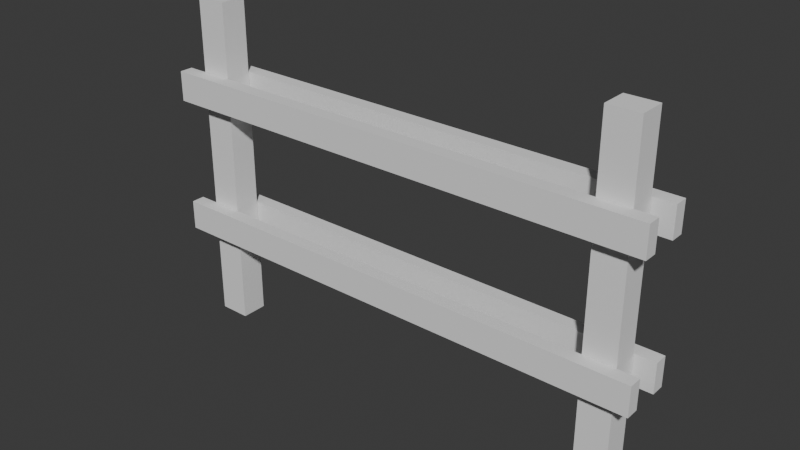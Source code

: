 # Source: fence.section2ung.blend  (saved by Blender 5.0.118; exported with 4.5.12 LTS)
import bpy
from mathutils import Matrix  # noqa: F401  (used for matrix-valued properties, if any)

bpy.ops.wm.read_factory_settings(use_empty=True)
scene = bpy.context.scene
scene.name = 'Scene'

# ---- collections
col_collection = bpy.data.collections.new('Collection'); scene.collection.children.link(col_collection)

# ---- world
world_world = bpy.data.worlds.new('World'); scene.world = world_world
world_world.use_nodes = True; world_world.node_tree.nodes.clear()
_N = world_world.node_tree.nodes; _L = world_world.node_tree.links
n0 = _N.new('ShaderNodeOutputWorld'); n0.name = 'World Output'; n0.location = (200, 100)
n1 = _N.new('ShaderNodeBackground'); n1.name = 'Background'; n1.location = (-200, 100)
n1.inputs[0].default_value = (0.05088, 0.05088, 0.05088, 1.0)
_L.new(n1.outputs[0], n0.inputs[0])
n0.is_active_output = True
world_world.color = (0.05088, 0.05088, 0.05088)
world_world.sun_shadow_jitter_overblur = 0.0

# ---- meshes
me_cube_006 = bpy.data.meshes.new('Cube.006')
me_cube_006.from_pydata([(-1.0, -0.01264, -7.594), (-1.0, -0.01264, 24.37), (-1.0, 0.8874, -7.594), (-1.0, 0.8874, 24.37), (1.0, -0.01264, -7.594), (1.0, -0.01264, 24.37), (1.0, 0.8874, -7.594), (1.0, 0.8874, 24.37)], [], [(0, 1, 3, 2), (2, 3, 7, 6), (6, 7, 5, 4), (4, 5, 1, 0), (2, 6, 4, 0), (7, 3, 1, 5)])
_uv = me_cube_006.uv_layers.new(name='UVMap')
_uv.uv.foreach_set('vector', [0.375, 0.0, 0.625, 0.0, 0.625, 0.25, 0.375, 0.25, 0.375, 0.25, 0.625, 0.25, 0.625, 0.5, 0.375, 0.5, 0.375, 0.5, 0.625, 0.5, 0.625, 0.75, 0.375, 0.75, 0.375, 0.75, 0.625, 0.75, 0.625, 1.0, 0.375, 1.0, 0.125, 0.5, 0.375, 0.5, 0.375, 0.75, 0.125, 0.75, 0.625, 0.5, 0.875, 0.5, 0.875, 0.75, 0.625, 0.75])
me_cube_006.update()
me_cube_005 = bpy.data.meshes.new('Cube.005')
me_cube_005.from_pydata([(-1.0, -0.01264, -7.594), (-1.0, -0.01264, 24.37), (-1.0, 0.8874, -7.594), (-1.0, 0.8874, 24.37), (1.0, -0.01264, -7.594), (1.0, -0.01264, 24.37), (1.0, 0.8874, -7.594), (1.0, 0.8874, 24.37)], [], [(0, 1, 3, 2), (2, 3, 7, 6), (6, 7, 5, 4), (4, 5, 1, 0), (2, 6, 4, 0), (7, 3, 1, 5)])
_uv = me_cube_005.uv_layers.new(name='UVMap')
_uv.uv.foreach_set('vector', [0.375, 0.0, 0.625, 0.0, 0.625, 0.25, 0.375, 0.25, 0.375, 0.25, 0.625, 0.25, 0.625, 0.5, 0.375, 0.5, 0.375, 0.5, 0.625, 0.5, 0.625, 0.75, 0.375, 0.75, 0.375, 0.75, 0.625, 0.75, 0.625, 1.0, 0.375, 1.0, 0.125, 0.5, 0.375, 0.5, 0.375, 0.75, 0.125, 0.75, 0.625, 0.5, 0.875, 0.5, 0.875, 0.75, 0.625, 0.75])
me_cube_005.update()
me_cube_004 = bpy.data.meshes.new('Cube.004')
me_cube_004.from_pydata([(-1.0, -0.01264, -7.594), (-1.0, -0.01264, 24.37), (-1.0, 0.8874, -7.594), (-1.0, 0.8874, 24.37), (1.0, -0.01264, -7.594), (1.0, -0.01264, 24.37), (1.0, 0.8874, -7.594), (1.0, 0.8874, 24.37)], [], [(0, 1, 3, 2), (2, 3, 7, 6), (6, 7, 5, 4), (4, 5, 1, 0), (2, 6, 4, 0), (7, 3, 1, 5)])
_uv = me_cube_004.uv_layers.new(name='UVMap')
_uv.uv.foreach_set('vector', [0.375, 0.0, 0.625, 0.0, 0.625, 0.25, 0.375, 0.25, 0.375, 0.25, 0.625, 0.25, 0.625, 0.5, 0.375, 0.5, 0.375, 0.5, 0.625, 0.5, 0.625, 0.75, 0.375, 0.75, 0.375, 0.75, 0.625, 0.75, 0.625, 1.0, 0.375, 1.0, 0.125, 0.5, 0.375, 0.5, 0.375, 0.75, 0.125, 0.75, 0.625, 0.5, 0.875, 0.5, 0.875, 0.75, 0.625, 0.75])
me_cube_004.update()
me_cube_003 = bpy.data.meshes.new('Cube.003')
me_cube_003.from_pydata([(-1.0, -0.01264, -7.594), (-1.0, -0.01264, 24.37), (-1.0, 0.8874, -7.594), (-1.0, 0.8874, 24.37), (1.0, -0.01264, -7.594), (1.0, -0.01264, 24.37), (1.0, 0.8874, -7.594), (1.0, 0.8874, 24.37)], [], [(0, 1, 3, 2), (2, 3, 7, 6), (6, 7, 5, 4), (4, 5, 1, 0), (2, 6, 4, 0), (7, 3, 1, 5)])
_uv = me_cube_003.uv_layers.new(name='UVMap')
_uv.uv.foreach_set('vector', [0.375, 0.0, 0.625, 0.0, 0.625, 0.25, 0.375, 0.25, 0.375, 0.25, 0.625, 0.25, 0.625, 0.5, 0.375, 0.5, 0.375, 0.5, 0.625, 0.5, 0.625, 0.75, 0.375, 0.75, 0.375, 0.75, 0.625, 0.75, 0.625, 1.0, 0.375, 1.0, 0.125, 0.5, 0.375, 0.5, 0.375, 0.75, 0.125, 0.75, 0.625, 0.5, 0.875, 0.5, 0.875, 0.75, 0.625, 0.75])
me_cube_003.update()
me_cube_002 = bpy.data.meshes.new('Cube.002')
me_cube_002.from_pydata([(-1.0, -0.8874, -1.0), (-1.0, -0.8874, 21.38), (-1.0, 0.8874, -1.0), (-1.0, 0.8874, 21.38), (1.0, -0.8874, -1.0), (1.0, -0.8874, 21.38), (1.0, 0.8874, -1.0), (1.0, 0.8874, 21.38)], [], [(0, 1, 3, 2), (2, 3, 7, 6), (6, 7, 5, 4), (4, 5, 1, 0), (2, 6, 4, 0), (7, 3, 1, 5)])
_uv = me_cube_002.uv_layers.new(name='UVMap')
_uv.uv.foreach_set('vector', [0.375, 0.0, 0.625, 0.0, 0.625, 0.25, 0.375, 0.25, 0.375, 0.25, 0.625, 0.25, 0.625, 0.5, 0.375, 0.5, 0.375, 0.5, 0.625, 0.5, 0.625, 0.75, 0.375, 0.75, 0.375, 0.75, 0.625, 0.75, 0.625, 1.0, 0.375, 1.0, 0.125, 0.5, 0.375, 0.5, 0.375, 0.75, 0.125, 0.75, 0.625, 0.5, 0.875, 0.5, 0.875, 0.75, 0.625, 0.75])
me_cube_002.update()
me_cube_001 = bpy.data.meshes.new('Cube.001')
me_cube_001.from_pydata([(-1.0, -0.8874, -1.0), (-1.0, -0.8874, 21.38), (-1.0, 0.8874, -1.0), (-1.0, 0.8874, 21.38), (1.0, -0.8874, -1.0), (1.0, -0.8874, 21.38), (1.0, 0.8874, -1.0), (1.0, 0.8874, 21.38)], [], [(0, 1, 3, 2), (2, 3, 7, 6), (6, 7, 5, 4), (4, 5, 1, 0), (2, 6, 4, 0), (7, 3, 1, 5)])
_uv = me_cube_001.uv_layers.new(name='UVMap')
_uv.uv.foreach_set('vector', [0.375, 0.0, 0.625, 0.0, 0.625, 0.25, 0.375, 0.25, 0.375, 0.25, 0.625, 0.25, 0.625, 0.5, 0.375, 0.5, 0.375, 0.5, 0.625, 0.5, 0.625, 0.75, 0.375, 0.75, 0.375, 0.75, 0.625, 0.75, 0.625, 1.0, 0.375, 1.0, 0.125, 0.5, 0.375, 0.5, 0.375, 0.75, 0.125, 0.75, 0.625, 0.5, 0.875, 0.5, 0.875, 0.75, 0.625, 0.75])
me_cube_001.update()

# ---- objects
ob_cube_006 = bpy.data.objects.new('Cube.006', me_cube_006)
ob_cube_005 = bpy.data.objects.new('Cube.005', me_cube_005)
ob_cube_004 = bpy.data.objects.new('Cube.004', me_cube_004)
ob_cube_003 = bpy.data.objects.new('Cube.003', me_cube_003)
ob_cube_002 = bpy.data.objects.new('Cube.002', me_cube_002)
ob_cube_001 = bpy.data.objects.new('Cube.001', me_cube_001)

# ---- transforms, parenting, visibility, modifiers, constraints
ob_cube_006.location = (-0.5239, -0.1037, 0.4219)
ob_cube_006.rotation_euler = (-1.344e-07, 1.571, 0.0)
ob_cube_006.scale = (0.0594, 0.0594, 0.06235)
ob_cube_005.location = (-0.5239, 0.05762, 0.4219)
ob_cube_005.rotation_euler = (-1.344e-07, 1.571, 0.0)
ob_cube_005.scale = (0.0594, 0.0594, 0.06235)
ob_cube_004.location = (-0.5239, 0.05762, 0.9718)
ob_cube_004.rotation_euler = (-1.344e-07, 1.571, 0.0)
ob_cube_004.scale = (0.0594, 0.0594, 0.06235)
ob_cube_003.location = (-0.5239, -0.1037, 0.9718)
ob_cube_003.rotation_euler = (-1.344e-07, 1.571, 0.0)
ob_cube_003.scale = (0.0594, 0.0594, 0.06235)
ob_cube_002.location = (-0.8565, 0.00244, 0.05285)
ob_cube_002.scale = (0.06235, 0.0594, 0.0594)
ob_cube_001.location = (0.851, 0.00244, 0.05285)
ob_cube_001.scale = (0.06235, 0.0594, 0.0594)

# ---- collection membership
col_collection.objects.link(ob_cube_006)
col_collection.objects.link(ob_cube_005)
col_collection.objects.link(ob_cube_004)
col_collection.objects.link(ob_cube_003)
col_collection.objects.link(ob_cube_002)
col_collection.objects.link(ob_cube_001)

# ---- scene / render settings (as saved in the file)
scene.frame_start = 1; scene.frame_end = 250; scene.frame_set(1)
scene.render.engine = 'BLENDER_EEVEE_NEXT'
scene.render.bake_bias = 0.0
scene.render.bake_samples = 0
scene.cycles.sampling_pattern = 'TABULATED_SOBOL'
scene.eevee.use_volume_custom_range = False
bpy.context.view_layer.update()

# ---- added for rendering (the .blend has no active camera and no usable light): camera, sun
cam_auto = bpy.data.cameras.new('AutoCamera')
cam_auto.lens = 50.0
cam_auto.sensor_width = 36.0
cam_auto.clip_end = 1000.0
ob_auto_camera = bpy.data.objects.new('AutoCamera', cam_auto)
scene.collection.objects.link(ob_auto_camera)
ob_auto_camera.location = (2.2243, -2.6674, 2.43841)
ob_auto_camera.rotation_euler = (1.09748, -7.21219e-08, 0.694738)
scene.camera = ob_auto_camera
light_auto_sun = bpy.data.lights.new('AutoSun', 'SUN')
light_auto_sun.energy = 3.0
light_auto_sun.angle = 0.0523599
ob_auto_sun = bpy.data.objects.new('AutoSun', light_auto_sun)
scene.collection.objects.link(ob_auto_sun)
ob_auto_sun.rotation_euler = (0.872665, 0.174533, 0.523599)
bpy.context.view_layer.update()
